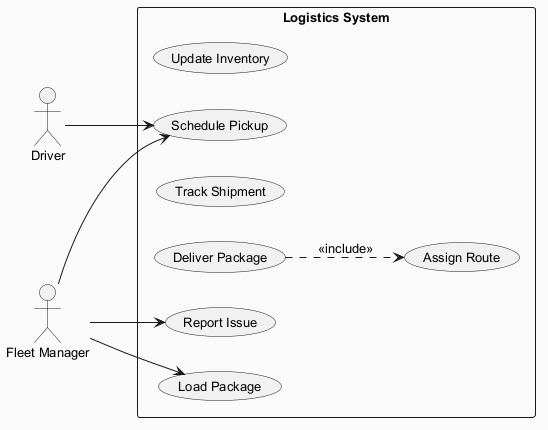

The diagram above was rendered by PlantUML. Its source (embedded in the PNG):
@startuml
skinparam backgroundColor #FAFAFA
skinparam classBackgroundColor #FFF3E0
skinparam classBorderColor #E65100
skinparam defaultFontSize 13
left to right direction
actor "Driver" as Driver
actor "Fleet Manager" as FleetManager
rectangle "Logistics System" {
  usecase "Update Inventory" as UC_UpdateInventory
  usecase "Schedule Pickup" as UC_SchedulePickup
  usecase "Track Shipment" as UC_TrackShipment
  usecase "Deliver Package" as UC_DeliverPackage
  usecase "Report Issue" as UC_ReportIssue
  usecase "Load Package" as UC_LoadPackage
  usecase "Assign Route" as UC_AssignRoute
}
Driver --> UC_SchedulePickup
FleetManager --> UC_ReportIssue
FleetManager --> UC_SchedulePickup
FleetManager --> UC_LoadPackage
UC_DeliverPackage ..> UC_AssignRoute : <<include>>
@enduml